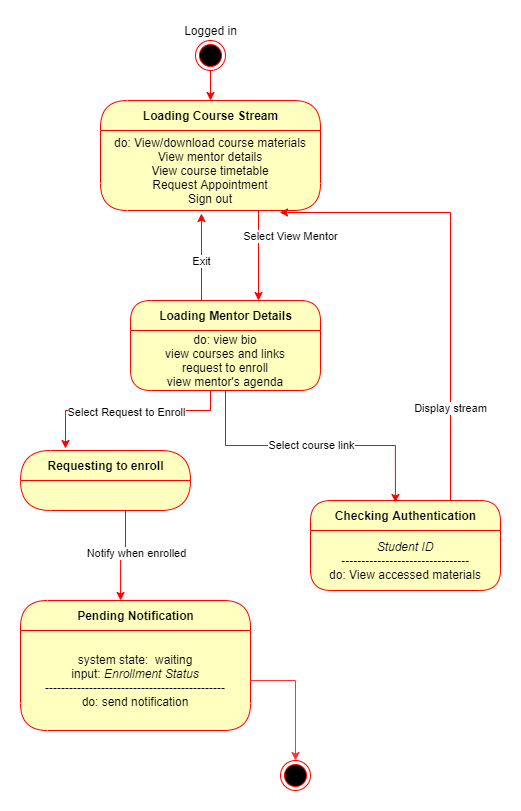

The diagram above was exported from draw.io. Its source (the exported page's mxGraphModel, read from the mxfile embedded in the PNG):
<mxGraphModel dx="1422" dy="705" grid="1" gridSize="10" guides="1" tooltips="1" connect="1" arrows="1" fold="1" page="1" pageScale="1" pageWidth="850" pageHeight="1100" math="0" shadow="0">
  <root>
    <mxCell id="1I5znVdBb4743Juv2iat-0" />
    <mxCell id="1I5znVdBb4743Juv2iat-1" parent="1I5znVdBb4743Juv2iat-0" />
    <mxCell id="O5QfbdrzMeNpY4hgM7oh-0" value="Loading Course Stream" style="swimlane;html=1;fontStyle=1;align=center;verticalAlign=middle;childLayout=stackLayout;horizontal=1;startSize=30;horizontalStack=0;resizeParent=0;resizeLast=1;container=0;fontColor=#000000;collapsible=0;rounded=1;arcSize=30;strokeColor=#ff0000;fillColor=#ffffc0;swimlaneFillColor=#ffffc0;dropTarget=0;" parent="1I5znVdBb4743Juv2iat-1" vertex="1">
      <mxGeometry x="280" y="80" width="220" height="110" as="geometry" />
    </mxCell>
    <mxCell id="O5QfbdrzMeNpY4hgM7oh-1" value="do: View/download course materials&lt;br&gt;View mentor details&lt;br&gt;View course timetable&lt;br&gt;Request Appointment&lt;br&gt;Sign out" style="text;html=1;strokeColor=none;fillColor=none;align=center;verticalAlign=middle;spacingLeft=4;spacingRight=4;whiteSpace=wrap;overflow=hidden;rotatable=0;fontColor=#000000;" parent="O5QfbdrzMeNpY4hgM7oh-0" vertex="1">
      <mxGeometry y="30" width="220" height="80" as="geometry" />
    </mxCell>
    <mxCell id="O5QfbdrzMeNpY4hgM7oh-3" style="edgeStyle=orthogonalEdgeStyle;rounded=0;orthogonalLoop=1;jettySize=auto;html=1;entryX=0.5;entryY=0;entryDx=0;entryDy=0;strokeColor=#FF0000;" parent="1I5znVdBb4743Juv2iat-1" source="O5QfbdrzMeNpY4hgM7oh-2" target="O5QfbdrzMeNpY4hgM7oh-0" edge="1">
      <mxGeometry relative="1" as="geometry" />
    </mxCell>
    <mxCell id="O5QfbdrzMeNpY4hgM7oh-2" value="" style="ellipse;html=1;shape=endState;fillColor=#000000;strokeColor=#ff0000;" parent="1I5znVdBb4743Juv2iat-1" vertex="1">
      <mxGeometry x="375" y="20" width="30" height="30" as="geometry" />
    </mxCell>
    <mxCell id="O5QfbdrzMeNpY4hgM7oh-4" value="Logged in" style="text;html=1;align=center;verticalAlign=middle;resizable=0;points=[];autosize=1;strokeColor=none;" parent="1I5znVdBb4743Juv2iat-1" vertex="1">
      <mxGeometry x="355" width="70" height="20" as="geometry" />
    </mxCell>
    <mxCell id="o-5LA0uYMA1l3v5exbJj-11" value="Exit" style="edgeStyle=orthogonalEdgeStyle;rounded=0;orthogonalLoop=1;jettySize=auto;html=1;entryX=0.459;entryY=1.038;entryDx=0;entryDy=0;entryPerimeter=0;strokeColor=#FF0000;" parent="1I5znVdBb4743Juv2iat-1" target="O5QfbdrzMeNpY4hgM7oh-1" edge="1">
      <mxGeometry relative="1" as="geometry">
        <Array as="points">
          <mxPoint x="381" y="270" />
          <mxPoint x="381" y="270" />
        </Array>
        <mxPoint x="390" y="280" as="sourcePoint" />
      </mxGeometry>
    </mxCell>
    <mxCell id="o-5LA0uYMA1l3v5exbJj-7" value="Loading Mentor Details" style="swimlane;html=1;fontStyle=1;align=center;verticalAlign=middle;childLayout=stackLayout;horizontal=1;startSize=30;horizontalStack=0;resizeParent=0;resizeLast=1;container=0;fontColor=#000000;collapsible=0;rounded=1;arcSize=23;strokeColor=#ff0000;fillColor=#ffffc0;swimlaneFillColor=#ffffc0;dropTarget=0;" parent="1I5znVdBb4743Juv2iat-1" vertex="1">
      <mxGeometry x="310" y="280" width="190" height="90" as="geometry" />
    </mxCell>
    <mxCell id="o-5LA0uYMA1l3v5exbJj-8" value="do: view bio&lt;br&gt;view courses and links&lt;br&gt;request to enroll&lt;br&gt;view mentor's agenda" style="text;html=1;strokeColor=none;fillColor=none;align=center;verticalAlign=middle;spacingLeft=4;spacingRight=4;whiteSpace=wrap;overflow=hidden;rotatable=0;fontColor=#000000;" parent="o-5LA0uYMA1l3v5exbJj-7" vertex="1">
      <mxGeometry y="30" width="190" height="60" as="geometry" />
    </mxCell>
    <mxCell id="o-5LA0uYMA1l3v5exbJj-9" value="Select View Mentor" style="edgeStyle=orthogonalEdgeStyle;rounded=0;orthogonalLoop=1;jettySize=auto;html=1;strokeColor=#FF0000;" parent="1I5znVdBb4743Juv2iat-1" source="O5QfbdrzMeNpY4hgM7oh-1" edge="1">
      <mxGeometry x="-0.4135" y="32" relative="1" as="geometry">
        <Array as="points">
          <mxPoint x="438" y="280" />
        </Array>
        <mxPoint x="438" y="280" as="targetPoint" />
        <mxPoint as="offset" />
      </mxGeometry>
    </mxCell>
    <mxCell id="-hzVLl1aeBHMj-2tbLqX-3" style="edgeStyle=orthogonalEdgeStyle;rounded=0;orthogonalLoop=1;jettySize=auto;html=1;strokeColor=#FF0000;entryX=0.435;entryY=0;entryDx=0;entryDy=0;entryPerimeter=0;" parent="1I5znVdBb4743Juv2iat-1" source="-hzVLl1aeBHMj-2tbLqX-0" target="R0fSpR_oitXM_NIyRS1e-3" edge="1">
      <mxGeometry relative="1" as="geometry">
        <mxPoint x="290" y="184" as="targetPoint" />
        <Array as="points">
          <mxPoint x="305" y="530" />
          <mxPoint x="300" y="530" />
        </Array>
      </mxGeometry>
    </mxCell>
    <mxCell id="-hzVLl1aeBHMj-2tbLqX-4" value="Notify when enrolled" style="edgeLabel;html=1;align=center;verticalAlign=middle;resizable=0;points=[];" parent="-hzVLl1aeBHMj-2tbLqX-3" vertex="1" connectable="0">
      <mxGeometry x="-0.4545" y="-2" relative="1" as="geometry">
        <mxPoint x="12" y="16" as="offset" />
      </mxGeometry>
    </mxCell>
    <mxCell id="-hzVLl1aeBHMj-2tbLqX-0" value="Requesting to enroll" style="swimlane;html=1;fontStyle=1;align=center;verticalAlign=middle;childLayout=stackLayout;horizontal=1;startSize=30;horizontalStack=0;resizeParent=0;resizeLast=1;container=0;fontColor=#000000;collapsible=0;rounded=1;arcSize=43;strokeColor=#ff0000;fillColor=#ffffc0;swimlaneFillColor=#ffffc0;dropTarget=0;" parent="1I5znVdBb4743Juv2iat-1" vertex="1">
      <mxGeometry x="200" y="430" width="170" height="60" as="geometry" />
    </mxCell>
    <mxCell id="-hzVLl1aeBHMj-2tbLqX-1" style="edgeStyle=orthogonalEdgeStyle;rounded=0;orthogonalLoop=1;jettySize=auto;html=1;strokeColor=#FF0000;" parent="1I5znVdBb4743Juv2iat-1" source="o-5LA0uYMA1l3v5exbJj-8" edge="1">
      <mxGeometry relative="1" as="geometry">
        <mxPoint x="245" y="428" as="targetPoint" />
        <Array as="points">
          <mxPoint x="390" y="390" />
          <mxPoint x="245" y="390" />
          <mxPoint x="245" y="428" />
        </Array>
      </mxGeometry>
    </mxCell>
    <mxCell id="-hzVLl1aeBHMj-2tbLqX-2" value="Select Request to Enroll" style="edgeLabel;html=1;align=center;verticalAlign=middle;resizable=0;points=[];" parent="-hzVLl1aeBHMj-2tbLqX-1" vertex="1" connectable="0">
      <mxGeometry x="0.0335" y="1" relative="1" as="geometry">
        <mxPoint as="offset" />
      </mxGeometry>
    </mxCell>
    <mxCell id="-hzVLl1aeBHMj-2tbLqX-8" style="edgeStyle=orthogonalEdgeStyle;rounded=0;orthogonalLoop=1;jettySize=auto;html=1;entryX=0.814;entryY=1.025;entryDx=0;entryDy=0;entryPerimeter=0;strokeColor=#FF0000;exitX=0.75;exitY=0;exitDx=0;exitDy=0;" parent="1I5znVdBb4743Juv2iat-1" source="-hzVLl1aeBHMj-2tbLqX-5" target="O5QfbdrzMeNpY4hgM7oh-1" edge="1">
      <mxGeometry relative="1" as="geometry">
        <Array as="points">
          <mxPoint x="633" y="482" />
          <mxPoint x="630" y="482" />
          <mxPoint x="630" y="192" />
        </Array>
      </mxGeometry>
    </mxCell>
    <mxCell id="-hzVLl1aeBHMj-2tbLqX-9" value="Display stream" style="edgeLabel;html=1;align=center;verticalAlign=middle;resizable=0;points=[];" parent="-hzVLl1aeBHMj-2tbLqX-8" vertex="1" connectable="0">
      <mxGeometry x="-0.5727" y="1" relative="1" as="geometry">
        <mxPoint as="offset" />
      </mxGeometry>
    </mxCell>
    <mxCell id="-hzVLl1aeBHMj-2tbLqX-5" value="Checking Authentication" style="swimlane;html=1;fontStyle=1;align=center;verticalAlign=middle;childLayout=stackLayout;horizontal=1;startSize=30;horizontalStack=0;resizeParent=0;resizeLast=1;container=0;fontColor=#000000;collapsible=0;rounded=1;arcSize=23;strokeColor=#ff0000;fillColor=#ffffc0;swimlaneFillColor=#ffffc0;dropTarget=0;" parent="1I5znVdBb4743Juv2iat-1" vertex="1">
      <mxGeometry x="490" y="480" width="190" height="90" as="geometry" />
    </mxCell>
    <mxCell id="-hzVLl1aeBHMj-2tbLqX-6" value="&lt;i&gt;Student ID&lt;/i&gt;&lt;br&gt;&lt;i&gt;--------------------------------&lt;/i&gt;&lt;br&gt;do: View accessed materials" style="text;html=1;strokeColor=none;fillColor=none;align=center;verticalAlign=middle;spacingLeft=4;spacingRight=4;whiteSpace=wrap;overflow=hidden;rotatable=0;fontColor=#000000;" parent="-hzVLl1aeBHMj-2tbLqX-5" vertex="1">
      <mxGeometry y="30" width="190" height="60" as="geometry" />
    </mxCell>
    <mxCell id="-hzVLl1aeBHMj-2tbLqX-7" value="Select course link" style="edgeStyle=orthogonalEdgeStyle;rounded=0;orthogonalLoop=1;jettySize=auto;html=1;entryX=0.447;entryY=0.022;entryDx=0;entryDy=0;entryPerimeter=0;strokeColor=#FF0000;" parent="1I5znVdBb4743Juv2iat-1" source="o-5LA0uYMA1l3v5exbJj-8" target="-hzVLl1aeBHMj-2tbLqX-5" edge="1">
      <mxGeometry relative="1" as="geometry" />
    </mxCell>
    <mxCell id="R0fSpR_oitXM_NIyRS1e-2" value="" style="ellipse;html=1;shape=endState;fillColor=#000000;strokeColor=#ff0000;" parent="1I5znVdBb4743Juv2iat-1" vertex="1">
      <mxGeometry x="460" y="740" width="30" height="30" as="geometry" />
    </mxCell>
    <mxCell id="R0fSpR_oitXM_NIyRS1e-3" value="Pending Notification" style="swimlane;html=1;fontStyle=1;align=center;verticalAlign=middle;childLayout=stackLayout;horizontal=1;startSize=30;horizontalStack=0;resizeParent=0;resizeLast=1;container=0;fontColor=#000000;collapsible=0;rounded=1;arcSize=30;strokeColor=#ff0000;fillColor=#ffffc0;swimlaneFillColor=#ffffc0;dropTarget=0;" parent="1I5znVdBb4743Juv2iat-1" vertex="1">
      <mxGeometry x="200" y="580" width="230" height="130" as="geometry" />
    </mxCell>
    <mxCell id="R0fSpR_oitXM_NIyRS1e-4" value="system state:&amp;nbsp; waiting&lt;br&gt;input: &lt;i&gt;Enrollment Status&lt;/i&gt;&lt;br&gt;---------------------------------------------&lt;br&gt;do: send notification" style="text;html=1;strokeColor=none;fillColor=none;align=center;verticalAlign=middle;spacingLeft=4;spacingRight=4;whiteSpace=wrap;overflow=hidden;rotatable=0;fontColor=#000000;" parent="R0fSpR_oitXM_NIyRS1e-3" vertex="1">
      <mxGeometry y="30" width="230" height="100" as="geometry" />
    </mxCell>
    <mxCell id="R0fSpR_oitXM_NIyRS1e-5" style="edgeStyle=orthogonalEdgeStyle;rounded=0;orthogonalLoop=1;jettySize=auto;html=1;entryX=0.5;entryY=0;entryDx=0;entryDy=0;strokeColor=#FF3333;" parent="1I5znVdBb4743Juv2iat-1" source="R0fSpR_oitXM_NIyRS1e-4" target="R0fSpR_oitXM_NIyRS1e-2" edge="1">
      <mxGeometry relative="1" as="geometry" />
    </mxCell>
  </root>
</mxGraphModel>